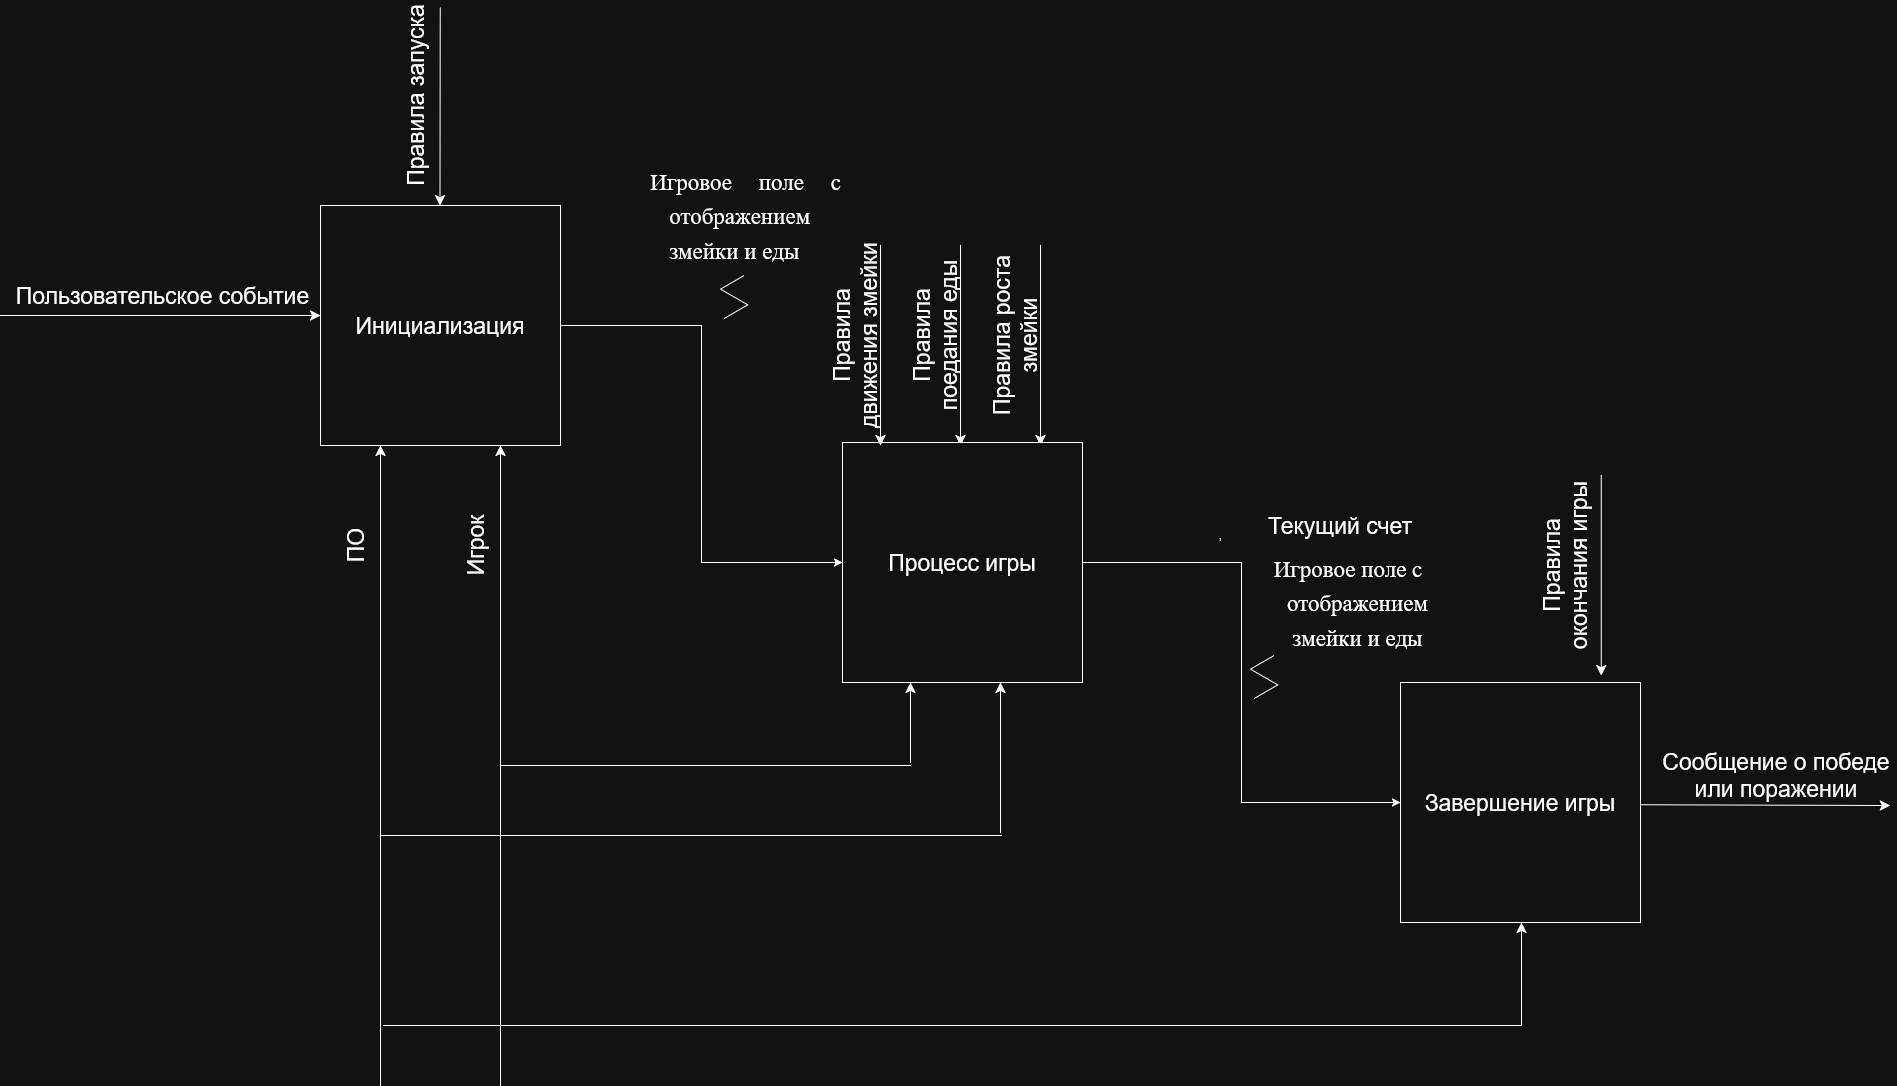

The diagram above was exported from draw.io. Its source (the exported page's mxGraphModel, read from the mxfile embedded in the PNG):
<mxGraphModel dx="3305" dy="2697" grid="1" gridSize="10" guides="1" tooltips="1" connect="1" arrows="1" fold="1" page="1" pageScale="1" pageWidth="827" pageHeight="1169" math="0" shadow="0">
  <root>
    <mxCell id="0" />
    <mxCell id="1" parent="0" />
    <mxCell id="CJ1UeOIordNOZRVhWqC6-97" edge="1" parent="1" source="CJ1UeOIordNOZRVhWqC6-60" style="edgeStyle=orthogonalEdgeStyle;rounded=0;orthogonalLoop=1;jettySize=auto;html=1;entryX=0;entryY=0.5;entryDx=0;entryDy=0;labelBackgroundColor=none;fontColor=default;" target="CJ1UeOIordNOZRVhWqC6-77" value="">
      <mxGeometry relative="1" as="geometry">
        <mxPoint x="360" y="280" as="targetPoint" />
      </mxGeometry>
    </mxCell>
    <mxCell id="CJ1UeOIordNOZRVhWqC6-60" parent="1" style="whiteSpace=wrap;html=1;aspect=fixed;labelBackgroundColor=none;" value="&lt;font style=&quot;font-size: 23px;&quot;&gt;Инициализация&lt;/font&gt;" vertex="1">
      <mxGeometry height="240" width="240" x="40" y="160" as="geometry" />
    </mxCell>
    <mxCell id="CJ1UeOIordNOZRVhWqC6-61" edge="1" parent="1" style="endArrow=classic;html=1;rounded=0;fontSize=12;startSize=8;endSize=8;curved=1;entryX=0.124;entryY=-0.009;entryDx=0;entryDy=0;entryPerimeter=0;labelBackgroundColor=none;fontColor=default;" value="">
      <mxGeometry height="50" relative="1" width="50" as="geometry">
        <mxPoint x="159.74" y="-37.84" as="sourcePoint" />
        <mxPoint x="159.5" y="159.99999999999991" as="targetPoint" />
      </mxGeometry>
    </mxCell>
    <mxCell id="CJ1UeOIordNOZRVhWqC6-62" edge="1" parent="1" style="endArrow=classic;html=1;rounded=0;fontSize=12;startSize=8;endSize=8;curved=1;entryX=0.124;entryY=-0.009;entryDx=0;entryDy=0;entryPerimeter=0;labelBackgroundColor=none;fontColor=default;" value="">
      <mxGeometry height="50" relative="1" width="50" as="geometry">
        <mxPoint x="680" y="200" as="sourcePoint" />
        <mxPoint x="680" y="400" as="targetPoint" />
      </mxGeometry>
    </mxCell>
    <mxCell id="CJ1UeOIordNOZRVhWqC6-63" edge="1" parent="1" style="endArrow=classic;html=1;rounded=0;fontSize=12;startSize=8;endSize=8;curved=1;entryX=0.124;entryY=-0.009;entryDx=0;entryDy=0;entryPerimeter=0;labelBackgroundColor=none;fontColor=default;" value="">
      <mxGeometry height="50" relative="1" width="50" as="geometry">
        <mxPoint x="760" y="200" as="sourcePoint" />
        <mxPoint x="760" y="400" as="targetPoint" />
      </mxGeometry>
    </mxCell>
    <mxCell id="CJ1UeOIordNOZRVhWqC6-64" edge="1" parent="1" style="endArrow=classic;html=1;rounded=0;fontSize=12;startSize=8;endSize=8;curved=1;entryX=0.124;entryY=-0.009;entryDx=0;entryDy=0;entryPerimeter=0;labelBackgroundColor=none;fontColor=default;" value="">
      <mxGeometry height="50" relative="1" width="50" as="geometry">
        <mxPoint x="1320.8200000000002" y="430" as="sourcePoint" />
        <mxPoint x="1320.8200000000002" y="630" as="targetPoint" />
      </mxGeometry>
    </mxCell>
    <mxCell id="CJ1UeOIordNOZRVhWqC6-65" parent="1" style="text;html=1;whiteSpace=wrap;strokeColor=none;fillColor=none;align=center;verticalAlign=middle;rounded=0;rotation=-90;labelBackgroundColor=none;" value="&lt;font style=&quot;font-size: 23px;&quot;&gt;Правила движения змейки&lt;/font&gt;" vertex="1">
      <mxGeometry height="40" width="190" x="480" y="270" as="geometry" />
    </mxCell>
    <mxCell id="CJ1UeOIordNOZRVhWqC6-66" parent="1" style="text;html=1;whiteSpace=wrap;strokeColor=none;fillColor=none;align=center;verticalAlign=middle;rounded=0;rotation=-90;labelBackgroundColor=none;" value="&lt;font style=&quot;font-size: 23px;&quot;&gt;Правила поедания еды&lt;/font&gt;" vertex="1">
      <mxGeometry height="40" width="190" x="560" y="270" as="geometry" />
    </mxCell>
    <mxCell id="CJ1UeOIordNOZRVhWqC6-67" parent="1" style="text;html=1;whiteSpace=wrap;strokeColor=none;fillColor=none;align=center;verticalAlign=middle;rounded=0;rotation=-90;labelBackgroundColor=none;" value="&lt;font style=&quot;font-size: 23px;&quot;&gt;Правила роста змейки&lt;/font&gt;" vertex="1">
      <mxGeometry height="40" width="190" x="640" y="270" as="geometry" />
    </mxCell>
    <mxCell id="CJ1UeOIordNOZRVhWqC6-68" parent="1" style="text;html=1;whiteSpace=wrap;strokeColor=none;fillColor=none;align=center;verticalAlign=middle;rounded=0;rotation=-90;labelBackgroundColor=none;" value="&lt;font style=&quot;font-size: 23px;&quot;&gt;Правила окончания игры&lt;/font&gt;" vertex="1">
      <mxGeometry height="40" width="190" x="1190" y="500" as="geometry" />
    </mxCell>
    <mxCell id="CJ1UeOIordNOZRVhWqC6-69" edge="1" parent="1" style="endArrow=classic;html=1;rounded=0;fontSize=12;startSize=8;endSize=8;curved=1;entryX=0.25;entryY=1;entryDx=0;entryDy=0;labelBackgroundColor=none;fontColor=default;" target="CJ1UeOIordNOZRVhWqC6-60" value="">
      <mxGeometry height="50" relative="1" width="50" as="geometry">
        <mxPoint x="100" y="1040" as="sourcePoint" />
        <mxPoint x="420" y="490" as="targetPoint" />
      </mxGeometry>
    </mxCell>
    <mxCell id="CJ1UeOIordNOZRVhWqC6-70" edge="1" parent="1" style="endArrow=classic;html=1;rounded=0;fontSize=12;startSize=8;endSize=8;curved=1;entryX=0.75;entryY=1;entryDx=0;entryDy=0;labelBackgroundColor=none;fontColor=default;" target="CJ1UeOIordNOZRVhWqC6-60" value="">
      <mxGeometry height="50" relative="1" width="50" as="geometry">
        <mxPoint x="220" y="1040" as="sourcePoint" />
        <mxPoint x="500" y="460" as="targetPoint" />
      </mxGeometry>
    </mxCell>
    <mxCell id="CJ1UeOIordNOZRVhWqC6-71" parent="1" style="text;html=1;whiteSpace=wrap;strokeColor=none;fillColor=none;align=center;verticalAlign=middle;rounded=0;rotation=-90;labelBackgroundColor=none;" value="&lt;font style=&quot;font-size: 23px;&quot;&gt;ПО&lt;/font&gt;" vertex="1">
      <mxGeometry height="40" width="190" x="-20" y="480" as="geometry" />
    </mxCell>
    <mxCell id="CJ1UeOIordNOZRVhWqC6-72" parent="1" style="text;html=1;whiteSpace=wrap;strokeColor=none;fillColor=none;align=center;verticalAlign=middle;rounded=0;rotation=-90;labelBackgroundColor=none;" value="&lt;font style=&quot;font-size: 23px;&quot;&gt;Игрок&lt;/font&gt;" vertex="1">
      <mxGeometry height="40" width="190" x="100" y="480" as="geometry" />
    </mxCell>
    <mxCell id="CJ1UeOIordNOZRVhWqC6-73" edge="1" parent="1" style="endArrow=classic;html=1;rounded=0;fontSize=12;startSize=8;endSize=8;curved=1;labelBackgroundColor=none;fontColor=default;" value="">
      <mxGeometry height="50" relative="1" width="50" as="geometry">
        <mxPoint x="1360" y="759.23" as="sourcePoint" />
        <mxPoint x="1610" y="760" as="targetPoint" />
      </mxGeometry>
    </mxCell>
    <mxCell id="CJ1UeOIordNOZRVhWqC6-74" parent="1" style="text;html=1;whiteSpace=wrap;strokeColor=none;fillColor=none;align=center;verticalAlign=middle;rounded=0;labelBackgroundColor=none;" value="&lt;font style=&quot;font-size: 23px;&quot;&gt;Сообщение о победе или поражении&lt;/font&gt;" vertex="1">
      <mxGeometry height="40" width="240" x="1376" y="710" as="geometry" />
    </mxCell>
    <mxCell id="CJ1UeOIordNOZRVhWqC6-75" edge="1" parent="1" source="CJ1UeOIordNOZRVhWqC6-71" style="edgeStyle=none;curved=1;rounded=0;orthogonalLoop=1;jettySize=auto;html=1;exitX=0.25;exitY=0;exitDx=0;exitDy=0;fontSize=12;startSize=8;endSize=8;labelBackgroundColor=none;fontColor=default;" target="CJ1UeOIordNOZRVhWqC6-71">
      <mxGeometry relative="1" as="geometry" />
    </mxCell>
    <mxCell id="CJ1UeOIordNOZRVhWqC6-76" parent="1" style="text;html=1;whiteSpace=wrap;strokeColor=none;fillColor=none;align=center;verticalAlign=middle;rounded=0;rotation=-90;labelBackgroundColor=none;" value="&lt;font style=&quot;font-size: 23px;&quot;&gt;Правила запуска&lt;/font&gt;" vertex="1">
      <mxGeometry height="40" width="190" x="40.00000000000001" y="30" as="geometry" />
    </mxCell>
    <mxCell id="CJ1UeOIordNOZRVhWqC6-100" edge="1" parent="1" source="CJ1UeOIordNOZRVhWqC6-77" style="edgeStyle=orthogonalEdgeStyle;rounded=0;orthogonalLoop=1;jettySize=auto;html=1;entryX=0;entryY=0.5;entryDx=0;entryDy=0;labelBackgroundColor=none;fontColor=default;" target="CJ1UeOIordNOZRVhWqC6-88" value="">
      <mxGeometry relative="1" as="geometry">
        <mxPoint x="962" y="517" as="targetPoint" />
      </mxGeometry>
    </mxCell>
    <mxCell id="CJ1UeOIordNOZRVhWqC6-77" parent="1" style="whiteSpace=wrap;html=1;aspect=fixed;labelBackgroundColor=none;" value="&lt;font style=&quot;font-size: 23px;&quot;&gt;Процесс игры&lt;/font&gt;" vertex="1">
      <mxGeometry height="240" width="240" x="562" y="397" as="geometry" />
    </mxCell>
    <mxCell id="CJ1UeOIordNOZRVhWqC6-78" edge="1" parent="1" style="endArrow=classic;html=1;rounded=0;fontSize=12;startSize=8;endSize=8;curved=1;entryX=0.124;entryY=-0.009;entryDx=0;entryDy=0;entryPerimeter=0;labelBackgroundColor=none;fontColor=default;" value="">
      <mxGeometry height="50" relative="1" width="50" as="geometry">
        <mxPoint x="600" y="200" as="sourcePoint" />
        <mxPoint x="600" y="400" as="targetPoint" />
      </mxGeometry>
    </mxCell>
    <mxCell id="CJ1UeOIordNOZRVhWqC6-79" edge="1" parent="1" source="CJ1UeOIordNOZRVhWqC6-74" style="edgeStyle=none;curved=1;rounded=0;orthogonalLoop=1;jettySize=auto;html=1;exitX=0.5;exitY=1;exitDx=0;exitDy=0;fontSize=12;startSize=8;endSize=8;labelBackgroundColor=none;fontColor=default;" target="CJ1UeOIordNOZRVhWqC6-74">
      <mxGeometry relative="1" as="geometry" />
    </mxCell>
    <mxCell id="CJ1UeOIordNOZRVhWqC6-81" parent="1" style="text;html=1;whiteSpace=wrap;strokeColor=none;fillColor=none;align=center;verticalAlign=middle;rounded=0;rotation=0;labelBackgroundColor=none;" value="&lt;p class=&quot;MsoListParagraph&quot; style=&quot;margin-top:0cm;margin-right:0cm;margin-bottom:&amp;lt;br/&amp;gt;0cm;margin-left:49.65pt;mso-add-space:auto;text-align:justify;text-indent:-14.2pt;&amp;lt;br/&amp;gt;line-height:150%;mso-list:l0 level1 lfo1&quot;&gt;&lt;font style=&quot;font-size: 23px;&quot;&gt;&lt;span style=&quot;line-height: 150%; font-family: &amp;quot;Times New Roman&amp;quot;, serif;&quot;&gt;Игровое поле с отображением змейки и еды&lt;/span&gt;&lt;/font&gt;&lt;/p&gt;&lt;font style=&quot;font-size: 23px;&quot;&gt;&lt;br&gt;&lt;/font&gt;&lt;div&gt;&lt;font style=&quot;font-size: 23px;&quot;&gt;&lt;br&gt;&lt;/font&gt;&lt;/div&gt;" vertex="1">
      <mxGeometry height="30" width="240" x="322" y="190" as="geometry" />
    </mxCell>
    <mxCell id="CJ1UeOIordNOZRVhWqC6-82" edge="1" parent="1" style="endArrow=classic;html=1;rounded=0;fontSize=12;startSize=8;endSize=8;curved=1;labelBackgroundColor=none;fontColor=default;" value="">
      <mxGeometry height="50" relative="1" width="50" as="geometry">
        <mxPoint x="-280" y="270" as="sourcePoint" />
        <mxPoint x="40" y="270" as="targetPoint" />
      </mxGeometry>
    </mxCell>
    <mxCell id="CJ1UeOIordNOZRVhWqC6-83" parent="1" style="text;html=1;whiteSpace=wrap;strokeColor=none;fillColor=none;align=center;verticalAlign=middle;rounded=0;rotation=0;labelBackgroundColor=none;" value="&lt;font style=&quot;font-size: 23px;&quot;&gt;Пользовательское событие&lt;/font&gt;" vertex="1">
      <mxGeometry height="40" width="315" x="-275" y="230" as="geometry" />
    </mxCell>
    <mxCell id="CJ1UeOIordNOZRVhWqC6-84" edge="1" parent="1" style="endArrow=none;html=1;rounded=0;fontSize=12;startSize=8;endSize=8;curved=1;labelBackgroundColor=none;fontColor=default;" value="">
      <mxGeometry height="50" relative="1" width="50" as="geometry">
        <mxPoint x="220" y="720" as="sourcePoint" />
        <mxPoint x="630" y="720" as="targetPoint" />
      </mxGeometry>
    </mxCell>
    <mxCell id="CJ1UeOIordNOZRVhWqC6-85" edge="1" parent="1" style="endArrow=classic;html=1;rounded=0;fontSize=12;startSize=8;endSize=8;curved=1;labelBackgroundColor=none;fontColor=default;" value="">
      <mxGeometry height="50" relative="1" width="50" as="geometry">
        <mxPoint x="630" y="717" as="sourcePoint" />
        <mxPoint x="630" y="637" as="targetPoint" />
      </mxGeometry>
    </mxCell>
    <mxCell id="CJ1UeOIordNOZRVhWqC6-86" edge="1" parent="1" style="endArrow=none;html=1;rounded=0;fontSize=12;startSize=8;endSize=8;curved=1;labelBackgroundColor=none;fontColor=default;" value="">
      <mxGeometry height="50" relative="1" width="50" as="geometry">
        <mxPoint x="100" y="790" as="sourcePoint" />
        <mxPoint x="721" y="790" as="targetPoint" />
      </mxGeometry>
    </mxCell>
    <mxCell id="CJ1UeOIordNOZRVhWqC6-87" edge="1" parent="1" style="endArrow=classic;html=1;rounded=0;fontSize=12;startSize=8;endSize=8;curved=1;labelBackgroundColor=none;fontColor=default;" value="">
      <mxGeometry height="50" relative="1" width="50" as="geometry">
        <mxPoint x="720" y="787" as="sourcePoint" />
        <mxPoint x="720" y="637" as="targetPoint" />
      </mxGeometry>
    </mxCell>
    <mxCell id="CJ1UeOIordNOZRVhWqC6-88" parent="1" style="whiteSpace=wrap;html=1;aspect=fixed;labelBackgroundColor=none;" value="&lt;font style=&quot;font-size: 23px;&quot;&gt;Завершение игры&lt;/font&gt;" vertex="1">
      <mxGeometry height="240" width="240" x="1120" y="637" as="geometry" />
    </mxCell>
    <mxCell id="CJ1UeOIordNOZRVhWqC6-89" parent="1" style="text;html=1;whiteSpace=wrap;strokeColor=none;fillColor=none;align=right;verticalAlign=middle;rounded=0;rotation=0;labelBackgroundColor=none;" value="&lt;p class=&quot;MsoListParagraph&quot; style=&quot;margin-top: 0cm; margin-right: 0cm; margin-left: 49.65pt; text-indent: -14.2pt;&quot; align=&quot;center&quot;&gt;&lt;font style=&quot;font-size: 23px;&quot;&gt;&lt;span style=&quot;line-height: 150%; font-family: &amp;quot;Times New Roman&amp;quot;, serif;&quot;&gt;Игровое поле с отображением змейки и еды&lt;/span&gt;&lt;/font&gt;&lt;/p&gt;&lt;div&gt;&lt;div align=&quot;center&quot;&gt;&lt;br&gt;&lt;/div&gt;&lt;div&gt;&lt;font style=&quot;font-size: 23px;&quot;&gt;&lt;br&gt;&lt;/font&gt;&lt;/div&gt;&lt;/div&gt;" vertex="1">
      <mxGeometry height="30" width="160" x="990" y="570" as="geometry" />
    </mxCell>
    <mxCell id="CJ1UeOIordNOZRVhWqC6-91" edge="1" parent="1" style="edgeStyle=none;curved=1;rounded=0;orthogonalLoop=1;jettySize=auto;html=1;exitX=0.5;exitY=1;exitDx=0;exitDy=0;fontSize=12;startSize=8;endSize=8;labelBackgroundColor=none;fontColor=default;" value=",">
      <mxGeometry relative="1" as="geometry">
        <mxPoint x="940" y="488.77" as="sourcePoint" />
        <mxPoint x="940" y="488.77" as="targetPoint" />
      </mxGeometry>
    </mxCell>
    <mxCell id="CJ1UeOIordNOZRVhWqC6-93" parent="1" style="text;html=1;whiteSpace=wrap;strokeColor=none;fillColor=none;align=center;verticalAlign=middle;rounded=0;labelBackgroundColor=none;" value="&lt;font style=&quot;font-size: 23px;&quot;&gt;Текущий счет&lt;/font&gt;" vertex="1">
      <mxGeometry height="40" width="240" x="940" y="460" as="geometry" />
    </mxCell>
    <mxCell id="CJ1UeOIordNOZRVhWqC6-94" edge="1" parent="1" source="CJ1UeOIordNOZRVhWqC6-93" style="edgeStyle=none;curved=1;rounded=0;orthogonalLoop=1;jettySize=auto;html=1;exitX=0.5;exitY=1;exitDx=0;exitDy=0;fontSize=12;startSize=8;endSize=8;labelBackgroundColor=none;fontColor=default;" target="CJ1UeOIordNOZRVhWqC6-93">
      <mxGeometry relative="1" as="geometry" />
    </mxCell>
    <mxCell id="CJ1UeOIordNOZRVhWqC6-98" edge="1" parent="1" style="edgeStyle=isometricEdgeStyle;endArrow=none;html=1;rounded=0;startSize=3;labelBackgroundColor=none;fontColor=default;" value="">
      <mxGeometry height="100" relative="1" width="50" as="geometry">
        <mxPoint x="443.62" y="273" as="sourcePoint" />
        <mxPoint x="463.62" y="230" as="targetPoint" />
      </mxGeometry>
    </mxCell>
    <mxCell id="CJ1UeOIordNOZRVhWqC6-101" edge="1" parent="1" style="edgeStyle=isometricEdgeStyle;endArrow=none;html=1;rounded=0;startSize=3;labelBackgroundColor=none;fontColor=default;" value="">
      <mxGeometry height="100" relative="1" width="50" as="geometry">
        <mxPoint x="973.62" y="653" as="sourcePoint" />
        <mxPoint x="993.62" y="610" as="targetPoint" />
      </mxGeometry>
    </mxCell>
    <mxCell id="CJ1UeOIordNOZRVhWqC6-103" edge="1" parent="1" style="endArrow=none;html=1;rounded=0;fontSize=12;startSize=8;endSize=8;curved=1;labelBackgroundColor=none;fontColor=default;" value="">
      <mxGeometry height="50" relative="1" width="50" as="geometry">
        <mxPoint x="103" y="980" as="sourcePoint" />
        <mxPoint x="1240" y="980" as="targetPoint" />
      </mxGeometry>
    </mxCell>
    <mxCell id="CJ1UeOIordNOZRVhWqC6-104" edge="1" parent="1" style="endArrow=classic;html=1;rounded=0;fontSize=12;startSize=8;endSize=8;curved=1;labelBackgroundColor=none;fontColor=default;" value="">
      <mxGeometry height="50" relative="1" width="50" as="geometry">
        <mxPoint x="1241" y="980" as="sourcePoint" />
        <mxPoint x="1241" y="877" as="targetPoint" />
      </mxGeometry>
    </mxCell>
  </root>
</mxGraphModel>